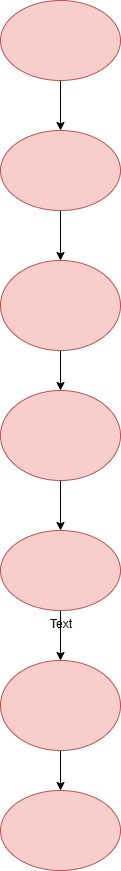

The diagram above was exported from draw.io. Its source (the exported page's mxGraphModel, read from the mxfile embedded in the PNG):
<mxGraphModel dx="1158" dy="624" grid="1" gridSize="10" guides="1" tooltips="1" connect="1" arrows="1" fold="1" page="1" pageScale="1" pageWidth="827" pageHeight="1169" math="0" shadow="0">
  <root>
    <mxCell id="0" />
    <mxCell id="1" parent="0" />
    <mxCell id="oXhLdnHY72kH1xLBfj8Y-9" value="" style="edgeStyle=orthogonalEdgeStyle;rounded=0;orthogonalLoop=1;jettySize=auto;html=1;" edge="1" parent="1" source="oXhLdnHY72kH1xLBfj8Y-1" target="oXhLdnHY72kH1xLBfj8Y-2">
      <mxGeometry relative="1" as="geometry">
        <Array as="points">
          <mxPoint x="390" y="160" />
        </Array>
      </mxGeometry>
    </mxCell>
    <mxCell id="oXhLdnHY72kH1xLBfj8Y-1" value="" style="ellipse;whiteSpace=wrap;html=1;fillColor=#f8cecc;strokeColor=#b85450;" vertex="1" parent="1">
      <mxGeometry x="330" y="20" width="120" height="80" as="geometry" />
    </mxCell>
    <mxCell id="oXhLdnHY72kH1xLBfj8Y-10" style="edgeStyle=orthogonalEdgeStyle;rounded=0;orthogonalLoop=1;jettySize=auto;html=1;" edge="1" parent="1" source="oXhLdnHY72kH1xLBfj8Y-2" target="oXhLdnHY72kH1xLBfj8Y-3">
      <mxGeometry relative="1" as="geometry" />
    </mxCell>
    <mxCell id="oXhLdnHY72kH1xLBfj8Y-2" value="" style="ellipse;whiteSpace=wrap;html=1;fillColor=#f8cecc;strokeColor=#b85450;" vertex="1" parent="1">
      <mxGeometry x="330" y="150" width="120" height="80" as="geometry" />
    </mxCell>
    <mxCell id="oXhLdnHY72kH1xLBfj8Y-15" style="edgeStyle=orthogonalEdgeStyle;rounded=0;orthogonalLoop=1;jettySize=auto;html=1;entryX=0.5;entryY=0;entryDx=0;entryDy=0;" edge="1" parent="1" source="oXhLdnHY72kH1xLBfj8Y-3" target="oXhLdnHY72kH1xLBfj8Y-4">
      <mxGeometry relative="1" as="geometry" />
    </mxCell>
    <mxCell id="oXhLdnHY72kH1xLBfj8Y-3" value="" style="ellipse;whiteSpace=wrap;html=1;fillColor=#f8cecc;strokeColor=#b85450;" vertex="1" parent="1">
      <mxGeometry x="330" y="280" width="120" height="90" as="geometry" />
    </mxCell>
    <mxCell id="oXhLdnHY72kH1xLBfj8Y-16" value="" style="edgeStyle=orthogonalEdgeStyle;rounded=0;orthogonalLoop=1;jettySize=auto;html=1;" edge="1" parent="1" source="oXhLdnHY72kH1xLBfj8Y-4" target="oXhLdnHY72kH1xLBfj8Y-5">
      <mxGeometry relative="1" as="geometry" />
    </mxCell>
    <mxCell id="oXhLdnHY72kH1xLBfj8Y-4" value="" style="ellipse;whiteSpace=wrap;html=1;fillColor=#f8cecc;strokeColor=#b85450;" vertex="1" parent="1">
      <mxGeometry x="330" y="410" width="120" height="90" as="geometry" />
    </mxCell>
    <mxCell id="oXhLdnHY72kH1xLBfj8Y-17" value="" style="edgeStyle=orthogonalEdgeStyle;rounded=0;orthogonalLoop=1;jettySize=auto;html=1;" edge="1" parent="1" source="oXhLdnHY72kH1xLBfj8Y-5" target="oXhLdnHY72kH1xLBfj8Y-6">
      <mxGeometry relative="1" as="geometry" />
    </mxCell>
    <mxCell id="oXhLdnHY72kH1xLBfj8Y-5" value="" style="ellipse;whiteSpace=wrap;html=1;fillColor=#f8cecc;strokeColor=#b85450;" vertex="1" parent="1">
      <mxGeometry x="330" y="550" width="120" height="80" as="geometry" />
    </mxCell>
    <mxCell id="oXhLdnHY72kH1xLBfj8Y-19" value="" style="edgeStyle=orthogonalEdgeStyle;rounded=0;orthogonalLoop=1;jettySize=auto;html=1;" edge="1" parent="1" source="oXhLdnHY72kH1xLBfj8Y-6" target="oXhLdnHY72kH1xLBfj8Y-7">
      <mxGeometry relative="1" as="geometry" />
    </mxCell>
    <mxCell id="oXhLdnHY72kH1xLBfj8Y-6" value="" style="ellipse;whiteSpace=wrap;html=1;fillColor=#f8cecc;strokeColor=#b85450;" vertex="1" parent="1">
      <mxGeometry x="330" y="680" width="120" height="90" as="geometry" />
    </mxCell>
    <mxCell id="oXhLdnHY72kH1xLBfj8Y-7" value="" style="ellipse;whiteSpace=wrap;html=1;fillColor=#f8cecc;strokeColor=#b85450;" vertex="1" parent="1">
      <mxGeometry x="330" y="810" width="120" height="80" as="geometry" />
    </mxCell>
    <mxCell id="oXhLdnHY72kH1xLBfj8Y-18" value="Text" style="text;html=1;align=center;verticalAlign=middle;resizable=0;points=[];autosize=1;strokeColor=none;fillColor=none;" vertex="1" parent="1">
      <mxGeometry x="365" y="628" width="50" height="30" as="geometry" />
    </mxCell>
  </root>
</mxGraphModel>